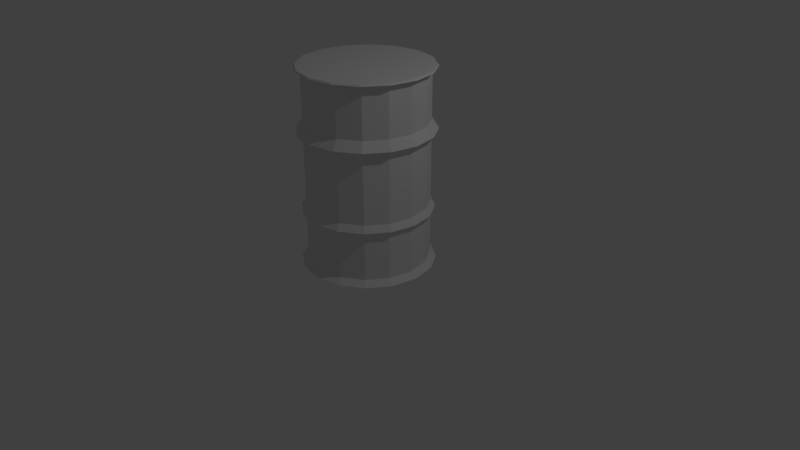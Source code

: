 # Source: barrel.blend  (saved by Blender 2.78.0; exported with 4.5.12 LTS)
import bpy
from mathutils import Matrix  # noqa: F401  (used for matrix-valued properties, if any)

bpy.ops.wm.read_factory_settings(use_empty=True)
scene = bpy.context.scene
scene.name = 'Scene'

# ---- collections
col_collection_1 = bpy.data.collections.new('Collection 1'); scene.collection.children.link(col_collection_1)

# ---- world
world_world = bpy.data.worlds.new('World'); scene.world = world_world
world_world.color = (0.05088, 0.05088, 0.05088)
world_world.use_sun_shadow = False
world_world.sun_shadow_jitter_overblur = 0.0
world_world.cycles.sampling_method = 'MANUAL'

# ---- cameras
cam_camera = bpy.data.cameras.new('Camera')
cam_camera.clip_end = 100.0
cam_camera.lens = 35.0
cam_camera.sensor_width = 32.0
cam_camera.sensor_height = 18.0
cam_camera.ortho_scale = 7.314
cam_camera.dof.focus_distance = 0.0
cam_camera.dof.aperture_fstop = 128.0

# ---- lights
light_lamp = bpy.data.lights.new('Lamp', 'POINT')
light_lamp.transmission_factor = 0.0
light_lamp.cutoff_distance = 30.0
light_lamp.energy = 100.0
light_lamp.shadow_buffer_clip_start = 1.001
light_lamp.shadow_soft_size = 0.1
light_lamp.shadow_maximum_resolution = 0.006
light_lamp.use_absolute_resolution = True

# ---- meshes
me_cylinder_002 = bpy.data.meshes.new('Cylinder.002')
me_cylinder_002.from_pydata([(7.311e-09, 0.6992, -0.8908), (1.263e-08, 0.6347, 0.8464), (0.2676, 0.646, -0.8908), (0.2429, 0.5864, 0.8464), (0.4944, 0.4944, -0.8908), (0.4488, 0.4488, 0.8464), (0.646, 0.2676, -0.8908), (0.5864, 0.2429, 0.8464), (0.6992, -2.801e-08, -0.8908), (0.6347, -2.398e-08, 0.8464), (0.646, -0.2676, -0.8908), (0.5864, -0.2429, 0.8464), (0.4944, -0.4944, -0.8908), (0.4488, -0.4488, 0.8464), (0.2676, -0.646, -0.8908), (0.2429, -0.5864, 0.8464), (1.129e-07, -0.6992, -0.8908), (1.085e-07, -0.6347, 0.8464), (-0.2676, -0.646, -0.8908), (-0.2429, -0.5864, 0.8464), (-0.4944, -0.4944, -0.8908), (-0.4488, -0.4488, 0.8464), (-0.646, -0.2676, -0.8908), (-0.5864, -0.2429, 0.8464), (-0.6992, 1.089e-08, -0.8908), (-0.6347, 1.133e-08, 0.8464), (-0.646, 0.2676, -0.8908), (-0.5864, 0.2429, 0.8464), (-0.4944, 0.4944, -0.8908), (-0.4488, 0.4488, 0.8464), (-0.2676, 0.646, -0.8908), (-0.2429, 0.5864, 0.8464), (1.263e-08, 0.6347, -0.8433), (1.263e-08, 0.6347, 0.2272), (6.727e-09, 0.7063, 0.3031), (1.263e-08, 0.6347, 0.3853), (1.263e-08, 0.6347, 0.787), (8.501e-09, 0.6848, 0.8447), (0.262, 0.6326, 0.8447), (0.2429, 0.5864, 0.787), (0.2429, 0.5864, 0.3853), (0.2703, 0.6525, 0.3031), (0.2429, 0.5864, 0.2272), (0.2429, 0.5864, -0.8433), (0.4842, 0.4842, 0.8447), (0.4488, 0.4488, 0.787), (0.4488, 0.4488, 0.3853), (0.4994, 0.4994, 0.3031), (0.4488, 0.4488, 0.2272), (0.4488, 0.4488, -0.8433), (0.6326, 0.262, 0.8447), (0.5864, 0.2429, 0.787), (0.5864, 0.2429, 0.3853), (0.6525, 0.2703, 0.3031), (0.5864, 0.2429, 0.2272), (0.5864, 0.2429, -0.8433), (0.6848, -2.711e-08, 0.8447), (0.6347, -2.398e-08, 0.787), (0.6347, -2.398e-08, 0.3853), (0.7063, -2.846e-08, 0.3031), (0.6347, -2.398e-08, 0.2272), (0.6347, -2.398e-08, -0.8433), (0.6326, -0.262, 0.8447), (0.5864, -0.2429, 0.787), (0.5864, -0.2429, 0.3853), (0.6525, -0.2703, 0.3031), (0.5864, -0.2429, 0.2272), (0.5864, -0.2429, -0.8433), (0.4842, -0.4842, 0.8447), (0.4488, -0.4488, 0.787), (0.4488, -0.4488, 0.3853), (0.4994, -0.4994, 0.3031), (0.4488, -0.4488, 0.2272), (0.4488, -0.4488, -0.8433), (0.262, -0.6326, 0.8447), (0.2429, -0.5864, 0.787), (0.2429, -0.5864, 0.3853), (0.2703, -0.6525, 0.3031), (0.2429, -0.5864, 0.2272), (0.2429, -0.5864, -0.8433), (1.119e-07, -0.6848, 0.8447), (1.085e-07, -0.6347, 0.787), (1.085e-07, -0.6347, 0.3853), (1.134e-07, -0.7063, 0.3031), (1.085e-07, -0.6347, 0.2272), (1.085e-07, -0.6347, -0.8433), (-0.262, -0.6326, 0.8447), (-0.2429, -0.5864, 0.787), (-0.2429, -0.5864, 0.3853), (-0.2703, -0.6525, 0.3031), (-0.2429, -0.5864, 0.2272), (-0.2429, -0.5864, -0.8433), (-0.4842, -0.4842, 0.8447), (-0.4488, -0.4488, 0.787), (-0.4488, -0.4488, 0.3853), (-0.4994, -0.4994, 0.3031), (-0.4488, -0.4488, 0.2272), (-0.4488, -0.4488, -0.8433), (-0.6326, -0.262, 0.8447), (-0.5864, -0.2429, 0.787), (-0.5864, -0.2429, 0.3853), (-0.6525, -0.2703, 0.3031), (-0.5864, -0.2429, 0.2272), (-0.5864, -0.2429, -0.8433), (-0.6848, 1.099e-08, 0.8447), (-0.6347, 1.133e-08, 0.787), (-0.6347, 1.133e-08, 0.3853), (-0.7063, 1.084e-08, 0.3031), (-0.6347, 1.133e-08, 0.2272), (-0.6347, 1.133e-08, -0.8433), (-0.6326, 0.262, 0.8447), (-0.5864, 0.2429, 0.787), (-0.5864, 0.2429, 0.3853), (-0.6525, 0.2703, 0.3031), (-0.5864, 0.2429, 0.2272), (-0.5864, 0.2429, -0.8433), (-0.4842, 0.4842, 0.8447), (-0.4488, 0.4488, 0.787), (-0.4488, 0.4488, 0.3853), (-0.4994, 0.4994, 0.3031), (-0.4488, 0.4488, 0.2272), (-0.4488, 0.4488, -0.8433), (-0.262, 0.6326, 0.8447), (-0.2429, 0.5864, 0.787), (-0.2429, 0.5864, 0.3853), (-0.2703, 0.6525, 0.3031), (-0.2429, 0.5864, 0.2272), (-0.2429, 0.5864, -0.8433), (7.292e-09, 0.6974, 0.8321), (0.2669, 0.6443, 0.8321), (0.4931, 0.4931, 0.8321), (0.6443, 0.2669, 0.8321), (0.6974, -2.656e-08, 0.8321), (0.6443, -0.2669, 0.8321), (0.4931, -0.4931, 0.8321), (0.2669, -0.6443, 0.8321), (1.126e-07, -0.6974, 0.8321), (-0.2669, -0.6443, 0.8321), (-0.4931, -0.4931, 0.8321), (-0.6443, -0.2669, 0.8321), (-0.6974, 1.224e-08, 0.8321), (-0.6443, 0.2669, 0.8321), (-0.4931, 0.4931, 0.8321), (-0.2669, 0.6443, 0.8321), (0.244, 0.5892, 0.8096), (0.4509, 0.4509, 0.8096), (0.5892, 0.244, 0.8096), (0.6377, -2.442e-08, 0.8096), (0.5892, -0.244, 0.8096), (0.4509, -0.4509, 0.8096), (0.244, -0.5892, 0.8096), (1.078e-07, -0.6377, 0.8096), (-0.244, -0.5892, 0.8096), (-0.4509, -0.4509, 0.8096), (-0.5892, -0.244, 0.8096), (-0.6377, 1.106e-08, 0.8096), (-0.5892, 0.244, 0.8096), (-0.4509, 0.4509, 0.8096), (-0.244, 0.5892, 0.8096), (1.147e-08, 0.6377, 0.8096), (0.2429, 0.5864, -0.34), (0.4488, 0.4488, -0.34), (0.5864, 0.2429, -0.34), (0.6347, -2.398e-08, -0.34), (0.5864, -0.2429, -0.34), (0.4488, -0.4488, -0.34), (0.2429, -0.5864, -0.34), (1.085e-07, -0.6347, -0.34), (-0.2429, -0.5864, -0.34), (-0.4488, -0.4488, -0.34), (-0.5864, -0.2429, -0.34), (-0.6347, 1.133e-08, -0.34), (-0.5864, 0.2429, -0.34), (-0.4488, 0.4488, -0.34), (-0.2429, 0.5864, -0.34), (1.263e-08, 0.6347, -0.34), (0.2612, 0.6306, -0.397), (0.2429, 0.5864, -0.4645), (0.4826, 0.4826, -0.397), (0.4488, 0.4488, -0.4645), (0.6306, 0.2612, -0.397), (0.5864, 0.2429, -0.4645), (0.6825, -2.478e-08, -0.397), (0.6347, -2.398e-08, -0.4645), (0.6306, -0.2612, -0.397), (0.5864, -0.2429, -0.4645), (0.4826, -0.4826, -0.397), (0.4488, -0.4488, -0.4645), (0.2612, -0.6306, -0.397), (0.2429, -0.5864, -0.4645), (1.134e-07, -0.6825, -0.397), (1.085e-07, -0.6347, -0.4645), (-0.2612, -0.6306, -0.397), (-0.2429, -0.5864, -0.4645), (-0.4826, -0.4826, -0.397), (-0.4488, -0.4488, -0.4645), (-0.6306, -0.2612, -0.397), (-0.5864, -0.2429, -0.4645), (-0.6825, 1.32e-08, -0.397), (-0.6347, 1.133e-08, -0.4645), (-0.6306, 0.2612, -0.397), (-0.5864, 0.2429, -0.4645), (-0.4826, 0.4826, -0.397), (-0.4488, 0.4488, -0.4645), (-0.2612, 0.6306, -0.397), (-0.2429, 0.5864, -0.4645), (1.263e-08, 0.6347, -0.4645), (1.038e-08, 0.6825, -0.397)], [], [(37, 1, 3, 38), (38, 3, 5, 44), (44, 5, 7, 50), (50, 7, 9, 56), (56, 9, 11, 62), (62, 11, 13, 68), (68, 13, 15, 74), (74, 15, 17, 80), (80, 17, 19, 86), (86, 19, 21, 92), (92, 21, 23, 98), (98, 23, 25, 104), (104, 25, 27, 110), (110, 27, 29, 116), (3, 1, 31, 29, 27, 25, 23, 21, 19, 17, 15, 13, 11, 9, 7, 5), (116, 29, 31, 122), (122, 31, 1, 37), (0, 2, 4, 6, 8, 10, 12, 14, 16, 18, 20, 22, 24, 26, 28, 30), (30, 127, 32, 0), (174, 126, 33, 175), (126, 125, 34, 33), (125, 124, 35, 34), (124, 123, 36, 35), (143, 122, 37, 128), (28, 121, 127, 30), (173, 120, 126, 174), (120, 119, 125, 126), (119, 118, 124, 125), (118, 117, 123, 124), (142, 116, 122, 143), (26, 115, 121, 28), (172, 114, 120, 173), (114, 113, 119, 120), (113, 112, 118, 119), (112, 111, 117, 118), (141, 110, 116, 142), (24, 109, 115, 26), (171, 108, 114, 172), (108, 107, 113, 114), (107, 106, 112, 113), (106, 105, 111, 112), (140, 104, 110, 141), (22, 103, 109, 24), (170, 102, 108, 171), (102, 101, 107, 108), (101, 100, 106, 107), (100, 99, 105, 106), (139, 98, 104, 140), (20, 97, 103, 22), (169, 96, 102, 170), (96, 95, 101, 102), (95, 94, 100, 101), (94, 93, 99, 100), (138, 92, 98, 139), (18, 91, 97, 20), (168, 90, 96, 169), (90, 89, 95, 96), (89, 88, 94, 95), (88, 87, 93, 94), (137, 86, 92, 138), (16, 85, 91, 18), (167, 84, 90, 168), (84, 83, 89, 90), (83, 82, 88, 89), (82, 81, 87, 88), (136, 80, 86, 137), (14, 79, 85, 16), (166, 78, 84, 167), (78, 77, 83, 84), (77, 76, 82, 83), (76, 75, 81, 82), (135, 74, 80, 136), (12, 73, 79, 14), (165, 72, 78, 166), (72, 71, 77, 78), (71, 70, 76, 77), (70, 69, 75, 76), (134, 68, 74, 135), (10, 67, 73, 12), (164, 66, 72, 165), (66, 65, 71, 72), (65, 64, 70, 71), (64, 63, 69, 70), (133, 62, 68, 134), (8, 61, 67, 10), (163, 60, 66, 164), (60, 59, 65, 66), (59, 58, 64, 65), (58, 57, 63, 64), (132, 56, 62, 133), (6, 55, 61, 8), (162, 54, 60, 163), (54, 53, 59, 60), (53, 52, 58, 59), (52, 51, 57, 58), (131, 50, 56, 132), (4, 49, 55, 6), (161, 48, 54, 162), (48, 47, 53, 54), (47, 46, 52, 53), (46, 45, 51, 52), (130, 44, 50, 131), (2, 43, 49, 4), (160, 42, 48, 161), (42, 41, 47, 48), (41, 40, 46, 47), (40, 39, 45, 46), (129, 38, 44, 130), (0, 32, 43, 2), (33, 34, 41, 42), (34, 35, 40, 41), (35, 36, 39, 40), (128, 37, 38, 129), (159, 128, 129, 144), (144, 129, 130, 145), (145, 130, 131, 146), (146, 131, 132, 147), (147, 132, 133, 148), (148, 133, 134, 149), (149, 134, 135, 150), (150, 135, 136, 151), (151, 136, 137, 152), (152, 137, 138, 153), (153, 138, 139, 154), (154, 139, 140, 155), (155, 140, 141, 156), (156, 141, 142, 157), (157, 142, 143, 158), (158, 143, 128, 159), (123, 158, 159, 36), (117, 157, 158, 123), (111, 156, 157, 117), (105, 155, 156, 111), (99, 154, 155, 105), (93, 153, 154, 99), (87, 152, 153, 93), (81, 151, 152, 87), (75, 150, 151, 81), (69, 149, 150, 75), (63, 148, 149, 69), (57, 147, 148, 63), (51, 146, 147, 57), (45, 145, 146, 51), (39, 144, 145, 45), (36, 159, 144, 39), (202, 173, 174, 204), (200, 172, 173, 202), (198, 171, 172, 200), (196, 170, 171, 198), (194, 169, 170, 196), (192, 168, 169, 194), (190, 167, 168, 192), (188, 166, 167, 190), (186, 165, 166, 188), (184, 164, 165, 186), (182, 163, 164, 184), (180, 162, 163, 182), (178, 161, 162, 180), (176, 160, 161, 178), (207, 175, 160, 176), (204, 174, 175, 207), (127, 205, 206, 32), (205, 204, 207, 206), (32, 206, 177, 43), (206, 207, 176, 177), (43, 177, 179, 49), (177, 176, 178, 179), (49, 179, 181, 55), (179, 178, 180, 181), (55, 181, 183, 61), (181, 180, 182, 183), (61, 183, 185, 67), (183, 182, 184, 185), (67, 185, 187, 73), (185, 184, 186, 187), (73, 187, 189, 79), (187, 186, 188, 189), (79, 189, 191, 85), (189, 188, 190, 191), (85, 191, 193, 91), (191, 190, 192, 193), (91, 193, 195, 97), (193, 192, 194, 195), (97, 195, 197, 103), (195, 194, 196, 197), (103, 197, 199, 109), (197, 196, 198, 199), (109, 199, 201, 115), (199, 198, 200, 201), (115, 201, 203, 121), (201, 200, 202, 203), (121, 203, 205, 127), (203, 202, 204, 205), (175, 33, 42, 160)])
me_cylinder_002.use_remesh_preserve_volume = False
me_cylinder_002.use_remesh_preserve_attributes = False
me_cylinder_002.use_mirror_vertex_groups = False
me_cylinder_002.update()

# ---- objects
ob_cylinder = bpy.data.objects.new('Cylinder', me_cylinder_002)
ob_lamp = bpy.data.objects.new('Lamp', light_lamp)
ob_camera = bpy.data.objects.new('Camera', cam_camera)

# ---- transforms, parenting, visibility, modifiers, constraints
ob_cylinder.location = (0.0, 0.0, 1.282)
ob_cylinder.scale = (1.224, 1.224, 1.451)
ob_cylinder.lineart.crease_threshold = 0.0
ob_lamp.location = (4.076, 1.005, 5.904)
ob_lamp.rotation_euler = (0.6503, 0.05522, 1.866)
ob_lamp.lock_rotations_4d = False
ob_lamp.empty_display_type = 'ARROWS'
ob_lamp.color = (0.0, 0.0, 0.0, 0.0)
ob_lamp.lineart.crease_threshold = 0.0
ob_camera.location = (7.481, -6.508, 5.344)
ob_camera.rotation_euler = (1.109, 0.0, 0.8149)
ob_camera.lock_rotations_4d = False
ob_camera.empty_display_type = 'ARROWS'
ob_camera.color = (0.0, 0.0, 0.0, 0.0)
ob_camera.display_type = 'WIRE'
ob_camera.lineart.crease_threshold = 0.0

# ---- collection membership
col_collection_1.objects.link(ob_cylinder)
col_collection_1.objects.link(ob_lamp)
col_collection_1.objects.link(ob_camera)

# ---- scene / render settings (as saved in the file)
scene.camera = ob_camera
scene.frame_start = 1; scene.frame_end = 250; scene.frame_set(1)
scene.render.engine = 'BLENDER_EEVEE_NEXT'
scene.render.resolution_percentage = 50
scene.render.dither_intensity = 0.0
scene.cycles.use_denoising = False
scene.cycles.samples = 128
scene.cycles.sampling_pattern = 'TABULATED_SOBOL'
scene.cycles.light_sampling_threshold = 0.0
scene.cycles.use_adaptive_sampling = False
scene.cycles.use_light_tree = False
scene.cycles.blur_glossy = 0.0
scene.cycles.sample_clamp_indirect = 0.0
scene.view_settings.view_transform = 'Standard'
bpy.context.view_layer.update()
